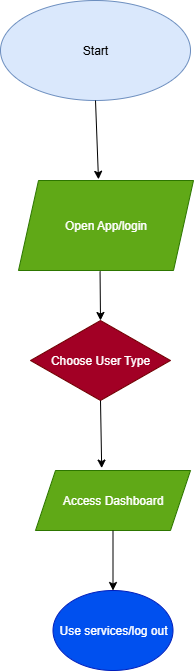

The diagram above was exported from draw.io. Its source (the exported page's mxGraphModel, read from the mxfile embedded in the PNG):
<mxGraphModel dx="1042" dy="561" grid="1" gridSize="10" guides="1" tooltips="1" connect="1" arrows="1" fold="1" page="1" pageScale="1" pageWidth="850" pageHeight="1100" math="0" shadow="0">
  <root>
    <mxCell id="0" />
    <mxCell id="1" parent="0" />
    <mxCell id="imkZQ6i9yhoziGVJHcBz-1" value="Start" style="ellipse;whiteSpace=wrap;html=1;fillColor=#dae8fc;strokeColor=#6c8ebf;" vertex="1" parent="1">
      <mxGeometry x="320" y="40" width="190" height="100" as="geometry" />
    </mxCell>
    <mxCell id="imkZQ6i9yhoziGVJHcBz-3" value="Open App/login" style="shape=parallelogram;perimeter=parallelogramPerimeter;whiteSpace=wrap;html=1;fixedSize=1;fillColor=#60a917;strokeColor=#2D7600;fontColor=#ffffff;" vertex="1" parent="1">
      <mxGeometry x="338" y="220" width="175" height="90" as="geometry" />
    </mxCell>
    <mxCell id="imkZQ6i9yhoziGVJHcBz-4" value="Choose User Type" style="rhombus;whiteSpace=wrap;html=1;fillColor=#a20025;fontColor=#ffffff;strokeColor=#6F0000;" vertex="1" parent="1">
      <mxGeometry x="350" y="360" width="140" height="80" as="geometry" />
    </mxCell>
    <mxCell id="imkZQ6i9yhoziGVJHcBz-5" value="Access Dashboard" style="shape=parallelogram;perimeter=parallelogramPerimeter;whiteSpace=wrap;html=1;fixedSize=1;fillColor=#60a917;strokeColor=#2D7600;fontColor=#ffffff;" vertex="1" parent="1">
      <mxGeometry x="355" y="510" width="155" height="60" as="geometry" />
    </mxCell>
    <mxCell id="imkZQ6i9yhoziGVJHcBz-6" value="Use services/log out" style="ellipse;whiteSpace=wrap;html=1;fillColor=#0050ef;fontColor=#ffffff;strokeColor=#001DBC;" vertex="1" parent="1">
      <mxGeometry x="372.5" y="630" width="120" height="80" as="geometry" />
    </mxCell>
    <mxCell id="imkZQ6i9yhoziGVJHcBz-7" value="" style="endArrow=classic;html=1;rounded=0;exitX=0.5;exitY=1;exitDx=0;exitDy=0;entryX=0.457;entryY=-0.013;entryDx=0;entryDy=0;entryPerimeter=0;" edge="1" parent="1" source="imkZQ6i9yhoziGVJHcBz-1" target="imkZQ6i9yhoziGVJHcBz-3">
      <mxGeometry width="50" height="50" relative="1" as="geometry">
        <mxPoint x="420" y="510" as="sourcePoint" />
        <mxPoint x="470" y="460" as="targetPoint" />
      </mxGeometry>
    </mxCell>
    <mxCell id="imkZQ6i9yhoziGVJHcBz-10" value="" style="endArrow=classic;html=1;rounded=0;exitX=0.5;exitY=1;exitDx=0;exitDy=0;entryX=0.427;entryY=-0.04;entryDx=0;entryDy=0;entryPerimeter=0;" edge="1" parent="1" source="imkZQ6i9yhoziGVJHcBz-4" target="imkZQ6i9yhoziGVJHcBz-5">
      <mxGeometry width="50" height="50" relative="1" as="geometry">
        <mxPoint x="420" y="320" as="sourcePoint" />
        <mxPoint x="470" y="270" as="targetPoint" />
      </mxGeometry>
    </mxCell>
    <mxCell id="imkZQ6i9yhoziGVJHcBz-11" value="" style="endArrow=classic;html=1;rounded=0;exitX=0.5;exitY=1;exitDx=0;exitDy=0;entryX=0.5;entryY=0;entryDx=0;entryDy=0;" edge="1" parent="1" source="imkZQ6i9yhoziGVJHcBz-5" target="imkZQ6i9yhoziGVJHcBz-6">
      <mxGeometry width="50" height="50" relative="1" as="geometry">
        <mxPoint x="420" y="320" as="sourcePoint" />
        <mxPoint x="470" y="270" as="targetPoint" />
      </mxGeometry>
    </mxCell>
    <mxCell id="imkZQ6i9yhoziGVJHcBz-12" value="" style="endArrow=classic;html=1;rounded=0;exitX=0.466;exitY=1.009;exitDx=0;exitDy=0;exitPerimeter=0;entryX=0.5;entryY=0;entryDx=0;entryDy=0;" edge="1" parent="1" source="imkZQ6i9yhoziGVJHcBz-3" target="imkZQ6i9yhoziGVJHcBz-4">
      <mxGeometry width="50" height="50" relative="1" as="geometry">
        <mxPoint x="420" y="370" as="sourcePoint" />
        <mxPoint x="470" y="320" as="targetPoint" />
      </mxGeometry>
    </mxCell>
  </root>
</mxGraphModel>